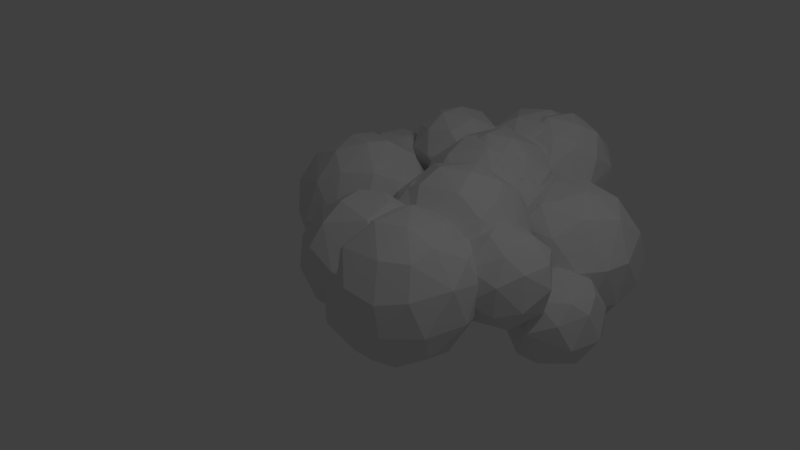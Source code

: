 # Source: cloud.blend  (saved by Blender 2.79.0; exported with 4.5.12 LTS)
import bpy
from mathutils import Matrix  # noqa: F401  (used for matrix-valued properties, if any)

bpy.ops.wm.read_factory_settings(use_empty=True)
scene = bpy.context.scene
scene.name = 'Scene'

# ---- collections
col_collection_1 = bpy.data.collections.new('Collection 1'); scene.collection.children.link(col_collection_1)

# ---- world
world_world = bpy.data.worlds.new('World'); scene.world = world_world
world_world.color = (0.05088, 0.05088, 0.05088)
world_world.use_sun_shadow = False
world_world.sun_shadow_jitter_overblur = 0.0
world_world.cycles.sampling_method = 'MANUAL'

# ---- cameras
cam_camera = bpy.data.cameras.new('Camera')
cam_camera.clip_end = 100.0
cam_camera.lens = 35.0
cam_camera.sensor_width = 32.0
cam_camera.sensor_height = 18.0
cam_camera.ortho_scale = 7.314
cam_camera.dof.focus_distance = 0.0
cam_camera.dof.aperture_fstop = 128.0

# ---- lights
light_lamp = bpy.data.lights.new('Lamp', 'POINT')
light_lamp.transmission_factor = 0.0
light_lamp.cutoff_distance = 30.0
light_lamp.energy = 100.0
light_lamp.shadow_buffer_clip_start = 1.001
light_lamp.shadow_soft_size = 0.1
light_lamp.shadow_maximum_resolution = 0.006
light_lamp.use_absolute_resolution = True

# ---- meshes
me_sphere_006 = bpy.data.meshes.new('Sphere.006')
me_sphere_006.from_pydata([(-0.07125, 0.827, 0.5967), (0.02384, 1.02, 0.02392), (0.09213, 0.6284, -0.7952), (0.28, 0.9062, -0.3973), (0.4533, 0.8927, 0.2151), (0.5028, 0.6049, 0.6478), (0.5623, 0.6481, -0.555), (0.904, 0.5066, 0.1232), (0.4428, 0.3074, -0.8665), (0.8601, 0.08066, -0.5578), (0.3642, 0.1035, 0.95), (1.012, -0.08956, -0.09823), (0.7657, -0.04711, 0.6917), (0.9379, -0.2871, 0.3027), (0.7961, -0.5832, -0.2763), (0.6168, -0.4669, -0.6567), (0.5365, -0.7061, 0.4997), (0.4997, -0.8967, 0.02146), (0.3761, -0.2434, -0.9212), (0.3308, -0.4446, 0.8686), (0.07544, -1.023, 0.2069), (-0.2149, 0.1944, 0.9861), (-0.3271, -0.8726, -0.4173), (0.1143, -0.793, -0.6581), (-0.3242, -0.6274, 0.7446), (-0.4339, -0.8374, 0.4125), (-0.6807, -0.7783, -0.0247), (-0.001052, -0.1211, -1.017), (-0.5627, -0.5416, -0.6789), (-0.9136, -0.3751, 0.2854), (-0.25, -0.2379, 0.9664), (-0.9215, -0.1985, -0.3931), (-0.8155, 0.04064, 0.637), (-0.5412, -0.1222, -0.8538), (-1.006, 0.2399, -0.07414), (-0.845, 0.575, 0.007266), (-0.6538, 0.2975, -0.7211), (-0.6372, 0.5236, 0.6023), (-0.6616, 0.668, -0.3929), (-0.4416, 0.8796, 0.2978), (-0.204, 0.3085, -0.9498), (-0.3372, 0.8385, -0.4942), (0.08751, 0.4512, 0.9126), (-1.145, 2.104, 1.087), (-0.8925, 2.697, -0.5138), (-0.8186, 2.811, 0.09397), (-1.197, 1.807, -1.19), (-0.8578, 2.446, 0.8845), (-0.6195, 2.632, 0.558), (-0.4771, 2.474, -0.7092), (-0.9516, 2.24, -1.043), (-0.1288, 2.527, 0.1094), (0.01988, 2.215, -0.4408), (-0.3179, 2.019, -0.9554), (-0.1981, 1.917, 0.9442), (0.2016, 1.679, 0.4825), (0.2756, 1.814, -0.1388), (0.1638, 1.137, -0.3646), (-0.6024, 1.642, -1.173), (-0.5907, 1.68, 1.177), (-0.1005, 1.474, -0.9041), (-0.09304, 1.132, 0.7747), (0.03721, 0.9364, 0.3684), (0.0006128, 0.821, -0.2299), (-0.4011, 0.9252, 0.9075), (-0.3636, 0.5244, 0.2493), (-0.8202, 0.3485, 0.1215), (-0.4409, 0.5264, -0.3768), (-0.4369, 0.8199, -0.83), (-0.9793, 0.5781, -0.706), (-0.9145, 0.7282, 0.8877), (-0.8054, 1.377, 1.2), (-1.315, 0.622, 0.6825), (-1.459, 0.4509, 0.01857), (-1.233, 1.092, 1.083), (-1.456, 0.6076, -0.5841), (-0.8291, 1.114, -1.144), (-1.959, 1.013, 0.4389), (-2.034, 1.034, -0.2061), (-1.792, 1.178, -0.7867), (-1.396, 1.23, -1.079), (-1.775, 1.301, 0.8733), (-2.032, 1.578, -0.5524), (-2.052, 1.792, 0.4869), (-2.143, 1.86, -0.03254), (-1.613, 1.688, -1.022), (-1.601, 2.005, 0.946), (-1.801, 2.318, 0.469), (-1.878, 2.348, -0.1196), (-1.756, 2.178, -0.7103), (-1.475, 2.636, 0.3631), (-1.462, 2.616, -0.4311), (-1.253, 1.631, 1.187), (-1.32, 3.701, 0.3835), (-1.255, 3.807, 0.007199), (-1.259, 3.34, 0.7489), (-1.063, 3.338, -0.7518), (-0.9074, 3.728, -0.264), (-0.8876, 3.407, 0.6586), (-0.6752, 3.584, 0.2565), (-0.7119, 3.462, -0.4801), (-0.4546, 3.364, -0.1548), (-0.3377, 3.044, -0.08041), (-0.4492, 3.048, 0.4369), (-0.5415, 2.962, -0.5599), (-0.4372, 2.567, 0.06373), (-0.6229, 2.462, -0.4164), (-0.6369, 2.363, 0.2731), (-0.8174, 2.473, 0.5869), (-0.9349, 2.184, -0.1905), (-1.166, 2.442, -0.6597), (-0.9347, 2.822, -0.7913), (-0.9358, 2.921, 0.8064), (-1.291, 2.132, 0.1899), (-1.226, 2.505, 0.7049), (-1.488, 2.329, -0.4526), (-1.676, 2.469, 0.4554), (-1.743, 2.333, -0.06436), (-1.66, 2.792, -0.6701), (-1.957, 2.747, 0.2395), (-1.938, 2.77, -0.3261), (-1.97, 3.119, 0.2424), (-1.413, 2.802, 0.7875), (-1.655, 3.011, 0.6989), (-1.882, 3.365, -0.2579), (-1.724, 3.503, 0.382), (-1.558, 3.343, -0.6396), (-1.374, 2.966, -0.8162), (-1.535, 3.646, -0.3352), (0.02718, 3.748, -0.2051), (0.2405, 4.057, 0.6504), (0.1038, 3.79, 1.166), (0.3078, 3.903, 0.07773), (0.6345, 3.684, 0.4975), (0.5051, 3.53, 1.025), (0.6685, 3.106, 0.4929), (0.5684, 3.407, 0.03552), (-0.1395, 3.327, -0.3346), (0.3131, 3.376, -0.2033), (0.4973, 2.909, 0.8527), (0.4366, 2.864, 0.091), (0.2163, 3.169, 1.252), (0.3036, 2.645, 0.7502), (-0.003209, 2.739, 1.084), (-0.3496, 2.509, 0.6446), (-0.003029, 2.541, 0.2014), (-0.02278, 2.894, -0.2172), (-0.14, 3.44, 1.32), (-0.468, 2.786, 1.038), (-0.7938, 3.094, 0.9656), (-0.7889, 2.819, 0.6425), (-0.8025, 2.87, 0.2615), (-0.6019, 2.837, -0.01299), (-0.3463, 3.074, 1.28), (-0.4608, 3.119, -0.2413), (-0.9536, 3.303, 0.7572), (-0.8684, 3.38, 0.07153), (-0.6017, 3.401, 1.195), (-0.4304, 3.593, -0.2394), (-0.8952, 3.681, 0.7052), (-0.702, 3.881, 0.1737), (-0.5058, 4.064, 0.6375), (-0.384, 3.786, 1.168), (-0.1044, 4.17, 0.362), (-0.2724, 3.964, -0.02205), (-0.1471, 4.043, 0.9368), (1.438, 5.326, -0.1147), (1.23, 4.849, 0.9988), (1.287, 4.5, -1.176), (1.901, 5.004, 0.1222), (1.707, 4.808, -0.7882), (1.764, 4.912, 0.6652), (2.027, 4.812, -0.3593), (1.855, 4.431, 0.9013), (2.226, 4.427, 0.2787), (1.911, 4.295, -0.8892), (2.282, 4.01, -0.177), (1.711, 4.065, 1.051), (1.966, 3.705, 0.7308), (2.095, 3.438, 0.1292), (1.841, 3.442, -0.6927), (1.791, 3.145, 0.1966), (1.618, 3.777, -1.056), (1.492, 3.298, 0.8109), (1.52, 3.12, -0.6179), (1.336, 3.682, 1.133), (1.27, 2.984, 0.4806), (1.136, 2.879, -0.1236), (0.6934, 3.048, -0.593), (0.8851, 3.259, 0.8998), (0.6947, 2.979, 0.3653), (0.9339, 3.49, -1.098), (1.162, 4.3, 1.241), (0.3364, 3.061, -0.03265), (1.094, 3.966, -1.234), (0.2217, 3.315, 0.5287), (0.2909, 3.643, 0.8956), (-0.02491, 3.6, -0.4686), (0.7508, 3.797, 1.185), (-0.2242, 3.887, -0.00807), (-0.08605, 4.092, 0.6067), (-0.007953, 4.225, -0.7043), (0.3874, 3.841, -1.06), (-0.1412, 4.6, 0.1371), (0.248, 4.695, 0.7992), (0.5072, 4.449, 1.114), (0.1041, 4.988, 0.1174), (0.1586, 4.706, -0.7113), (0.5483, 5.266, 0.1222), (0.6038, 5.202, -0.4793), (0.7786, 4.861, -0.9802), (0.6511, 5.083, 0.7187), (0.6603, 4.328, -1.187), (0.9746, 5.376, -0.1634), (1.213, 5.074, -0.7985), (1.127, 5.223, 0.591), (0.9148, 2.202, 0.2913), (0.8284, 1.845, 0.8327), (0.804, 1.819, -0.8371), (1.251, 2.086, -0.1027), (1.377, 1.845, -0.4425), (0.6323, 1.373, -1.001), (1.128, 1.546, 0.8636), (1.495, 1.693, 0.448), (1.14, 1.53, -0.8609), (1.683, 1.448, 0.002373), (1.455, 1.186, -0.6559), (1.633, 1.063, -0.3132), (1.53, 0.9041, 0.4476), (1.518, 0.655, -0.03342), (1.245, 0.692, -0.6506), (1.208, 0.9636, 0.8397), (1.142, 0.3912, 0.3395), (0.9006, 0.3749, -0.5172), (0.9844, 1.081, -0.9578), (0.6487, 0.4519, 0.6678), (0.6473, 0.2218, 0.0909), (0.566, 0.293, -0.3685), (0.7468, 0.7689, -0.89), (0.6755, 1.329, 1.011), (0.03068, 0.445, 0.02137), (0.698, 0.9779, 0.9786), (0.07626, 0.6107, 0.5485), (0.211, 0.6335, -0.6988), (-0.3461, 1.042, -0.09198), (-0.1659, 0.7956, -0.3836), (0.2088, 0.9622, 0.8742), (-0.2191, 1.14, 0.4712), (-0.04471, 1.325, -0.7272), (0.3382, 1.104, -0.955), (-0.2487, 1.665, 0.1364), (0.2361, 1.374, 0.9075), (-0.08249, 1.653, 0.5637), (-0.141, 1.719, -0.3966), (0.3219, 1.633, -0.8699), (0.1198, 2.116, 0.07936), (0.364, 1.912, 0.7123), (0.3525, 2.019, -0.5747), (0.7149, 2.226, -0.3407), (0.8139, 3.659, 0.7472), (0.9507, 3.408, -0.9564), (0.5594, 3.077, -1.144), (1.402, 3.441, 0.7066), (1.359, 3.76, 0.1438), (1.523, 3.449, -0.6076), (1.878, 3.188, -0.1401), (1.348, 3.003, 1.036), (1.231, 2.975, -1.094), (1.827, 3.018, 0.5406), (1.776, 2.774, -0.6881), (1.993, 2.618, 0.0004463), (1.826, 2.33, 0.5054), (1.802, 2.219, -0.4771), (1.687, 1.885, 0.2128), (1.415, 2.189, -0.9486), (1.083, 2.578, -1.179), (1.379, 2.385, 1.034), (1.323, 1.749, 0.635), (1.405, 1.631, -0.2141), (1.039, 1.701, -0.7039), (0.8915, 2.26, 1.155), (0.6498, 1.565, 0.5791), (0.5395, 1.475, -0.2505), (0.7793, 2.995, 1.196), (0.5148, 1.853, -0.8924), (0.1663, 1.762, 0.5875), (-0.1484, 1.818, 0.02941), (0.2584, 2.106, 0.9667), (0.09435, 1.997, -0.806), (0.6968, 2.362, -1.189), (-0.4463, 2.449, 8.316e-08), (-0.2687, 2.349, -0.5784), (-0.2469, 2.444, 0.6801), (0.3561, 2.534, 1.161), (-0.4243, 2.854, 0.2558), (-0.3766, 3.025, -0.3632), (-0.01146, 2.732, -0.957), (-0.184, 3.214, 0.5973), (0.5163, 2.657, -1.201), (-0.1719, 3.442, -0.245), (0.08848, 3.434, -0.698), (0.3384, 3.176, 1.04), (0.2109, 3.68, 0.4454), (0.5218, 3.895, 0.01383), (0.7273, 3.763, -0.606), (1.109, 4.029, -0.7296), (1.62, 3.174, 0.589), (1.124, 3.407, -0.4437), (1.938, 3.574, 0.9196), (0.735, 3.788, -0.4616), (1.049, 3.141, 0.1125), (1.554, 3.464, 1.023), (0.6013, 3.65, 0.7118), (0.499, 3.698, -0.02898), (1.033, 3.411, 0.9309), (0.456, 3.662, 0.3346), (0.561, 4.224, -0.3511), (1.279, 3.87, 1.251), (0.4029, 4.358, 0.2309), (0.8118, 4.173, 1.095), (0.4965, 4.472, 0.6117), (1.566, 4.371, 1.227), (0.9259, 4.679, 0.9804), (0.8553, 4.998, 0.265), (0.643, 4.698, -0.1312), (1.358, 5.144, 0.4788), (1.737, 5.035, 0.5452), (1.801, 3.977, 1.166), (1.676, 4.807, 0.9606), (0.9796, 4.599, -0.5594), (2.178, 4.638, 0.6269), (1.389, 5.024, -0.2341), (2.005, 4.915, 0.08291), (1.39, 4.713, -0.5861), (2.172, 4.615, -0.2084), (2.403, 4.291, 0.3778), (1.861, 4.407, -0.6096), (2.322, 4.058, -0.1906), (1.714, 4.143, -0.7372), (2.097, 4.208, 0.9996), (2.251, 3.795, 0.6938), (2.078, 3.615, -0.3234), (2.261, 3.548, 0.2242), (1.458, 3.826, -0.7228), (1.815, 3.181, 0.1289), (1.641, 3.42, -0.458), (2.162, 1.55, -0.9872), (2.046, 1.539, -0.3877), (1.72, 1.953, -1.378), (2.285, 1.717, 0.0956), (1.651, 2.51, -1.636), (2.638, 2.055, 0.3785), (1.509, 1.754, -0.6389), (1.211, 2.275, -1.049), (1.561, 1.96, 0.07124), (1.878, 2.154, 0.4244), (1.147, 2.295, -0.286), (1.355, 2.723, 0.2422), (1.038, 2.822, -0.7005), (1.129, 3.044, -0.2608), (1.812, 2.926, 0.5469), (2.466, 2.569, 0.6156), (2.005, 3.484, 0.3431), (1.448, 3.401, 0.04498), (1.388, 3.6, -0.4745), (1.304, 2.996, -1.322), (2.336, 3.104, 0.5841), (1.418, 3.569, -0.9447), (2.877, 3.05, 0.4211), (2.069, 3.95, -0.6524), (2.195, 3.884, -0.1284), (3.1, 2.535, 0.2951), (2.056, 3.799, -1.163), (2.735, 3.605, 0.1723), (2.758, 3.865, -0.753), (1.843, 3.485, -1.476), (3.181, 3.488, -0.2912), (3.074, 3.618, -0.8551), (1.778, 3.084, -1.653), (2.54, 3.507, -1.528), (3.434, 3.11, -0.6213), (3.355, 2.93, -0.05033), (3.077, 3.238, -1.39), (3.468, 2.711, -0.8943), (2.649, 2.727, -1.756), (3.376, 2.294, -0.3057), (3.276, 2.217, -1.056), (3.022, 2.435, -1.522), (2.197, 2.839, -1.81), (3.163, 1.911, -0.326), (2.906, 1.812, -1.087), (2.494, 1.857, -1.422), (2.248, 2.27, -1.728), (2.775, 1.633, -0.3562), (2.83, 0.7138, -0.7666), (2.55, 0.7599, -1.577), (2.924, 0.9811, -0.4744), (2.178, 1.357, -1.804), (2.336, 0.5934, -1.002), (2.128, 0.9181, -1.613), (1.769, 1.083, -1.171), (2.415, 0.8147, -0.4755), (1.898, 0.9326, -0.7397), (1.799, 1.313, -0.642), (1.71, 1.614, -0.8821), (2.165, 1.422, -0.2714), (1.781, 1.456, -1.473), (2.025, 1.796, -0.482), (1.883, 1.926, -1.263), (2.562, 1.86, -0.3243), (2.16, 1.939, -1.604), (2.982, 1.727, -0.4175), (2.169, 2.161, -0.758), (2.28, 2.234, -1.213), (2.697, 1.293, -0.2343), (2.682, 2.264, -1.057), (2.812, 2.075, -0.583), (3.12, 2.017, -1.098), (2.586, 1.991, -1.669), (3.148, 1.434, -0.4945), (3.268, 1.707, -0.8012), (2.917, 1.967, -1.565), (3.281, 1.697, -1.326), (2.17, 1.647, -1.782), (3.185, 1.098, -0.6556), (3.353, 1.245, -1.159), (3.02, 1.264, -1.728), (2.587, 1.443, -1.896), (3.067, 0.79, -1.19), (2.116, 0.04155, 0.009605), (1.696, 0.00446, -0.3139), (1.616, 0.2721, -0.822), (1.501, 0.85, -0.9726), (2.109, 0.318, 0.3952), (1.6, 0.1157, 0.1647), (1.31, 0.2323, -0.4067), (1.171, 0.4155, -0.02114), (1.173, 0.6075, -0.6399), (1.744, 0.5533, 0.5541), (1.371, 0.5618, 0.4014), (1.057, 0.8679, -0.02766), (1.101, 1.017, -0.4515), (1.298, 1.199, -0.7146), (1.685, 1.006, 0.5727), (1.415, 1.344, 0.2591), (1.238, 1.369, -0.2046), (1.968, 1.372, 0.3897), (1.928, 1.646, -0.01533), (2.199, 0.5889, 0.5121), (2.02, 1.531, -0.671), (1.609, 1.519, -0.6352), (2.491, 1.209, 0.2196), (2.454, 1.411, -0.09721), (2.465, 1.332, -0.5823), (2.303, 0.9473, 0.4922), (1.815, 1.101, -1.01), (2.614, 0.8038, 0.1709), (2.229, 0.9641, -0.9794), (2.615, 0.7587, -0.6406), (2.73, 0.7121, -0.1709), (2.435, 0.3323, 0.1749), (2.475, 0.2529, -0.4245), (2.196, 0.4176, -0.8983), (1.814, 0.6555, -1.051), (2.084, 0.05295, -0.5107), (1.22, -0.7708, 0.547), (0.3643, -1.181, 0.1408), (0.2099, -1.215, -0.4545), (0.7774, -0.9289, 0.5654), (-0.1371, -0.9144, -0.7444), (0.1002, -0.7806, 0.5378), (-0.2331, -0.8667, 0.03237), (-0.1241, -0.138, -1.284), (0.4383, -0.4415, 0.8737), (-0.3898, -0.4764, -0.8743), (-0.3858, -0.2387, 0.4096), (-0.5952, -0.2687, -0.1572), (-0.4023, 0.18, -0.9462), (0.04695, -0.2199, 0.7982), (-0.5826, 0.1109, -0.4934), (0.9263, -0.3539, 0.8745), (-0.1442, 0.4028, 0.572), (-0.4977, 0.4448, -0.08886), (-0.1829, 0.7331, -0.8782), (-0.01675, 0.8851, 0.2635), (0.6605, 0.2466, 0.9275), (0.4174, 0.7545, 0.6749), (-0.02473, 1.041, -0.3956), (0.5914, 1.229, -0.1239), (0.9849, 0.8336, 0.5562), (0.05592, 0.2638, -1.364), (1.187, 1.116, -0.1983), (1.375, -0.3624, 0.6597), (0.6333, 1.089, -0.874), (1.218, 0.1818, 0.8072), (1.517, 0.6242, 0.3229), (0.4523, 0.6395, -1.342), (1.526, 0.8773, -0.4543), (1.86, 0.1314, -0.01693), (1.806, 0.3496, -0.5858), (1.491, 0.5291, -1.032), (1.009, 0.679, -1.291), (1.704, 0.03419, 0.3802), (1.864, -0.2271, -0.5245), (1.465, -0.003686, -1.279), (1.753, -0.4771, 0.1425), (1.527, -0.9053, -0.4958), (1.492, -0.6904, -0.9752), (0.6134, -0.07282, -1.564), (0.8813, -0.6269, -1.387), (0.9765, -1.235, -0.486), (1.326, -1.02, 0.08787), (0.7351, -1.034, -1.056), (0.8805, -1.217, 0.02394), (0.2031, -0.694, -1.269), (1.135, 2.191, 1.009), (0.4298, 1.883, 0.4231), (0.8057, 2.01, 0.8936), (-0.006754, 2.281, 0.4005), (-0.02239, 2.358, -0.02318), (0.2138, 2.593, -0.5196), (0.2652, 2.328, 0.954), (-0.1478, 2.722, 0.4804), (0.2481, 2.797, 1.076), (0.7307, 2.603, 1.257), (0.09646, 3.233, 0.8148), (-0.06246, 3.022, -0.1688), (0.3553, 3.536, -0.2811), (-0.02588, 3.333, 0.4032), (1.157, 2.673, 1.224), (0.8159, 3.535, 0.9865), (0.7857, 3.217, 1.214), (0.4384, 3.73, 0.1071), (0.6394, 3.806, 0.462), (1.172, 3.661, 0.7384), (0.2814, 3.173, -0.497), (1.456, 2.571, 1.033), (1.257, 3.742, 0.2042), (0.9072, 3.718, -0.2025), (1.487, 3.15, 0.9898), (1.456, 3.592, -0.04179), (0.9833, 3.407, -0.5583), (1.697, 3.375, 0.3845), (1.218, 3.07, -0.6782), (1.779, 2.891, 0.7015), (1.762, 2.98, -0.2036), (1.867, 2.694, 0.1992), (1.643, 2.515, -0.3107), (1.755, 2.446, 0.5653), (1.323, 2.498, -0.6051), (1.569, 2.093, 0.0544), (1.534, 2.229, 0.7507), (0.8142, 2.491, -0.7144), (1.04, 1.96, -0.2783), (0.576, 2.118, -0.4443), (0.5862, 3.01, -0.709), (1.153, 1.832, 0.3972), (0.5087, 1.92, -0.1431), (1.538, 0.7167, 0.6744), (0.6848, 0.1926, 0.01583), (0.2848, 0.6642, -0.8638), (0.4127, 1.237, -1.215), (0.5941, 0.3588, 0.573), (1.125, 0.8067, 0.9673), (0.04348, 0.4578, 0.02659), (-0.1121, 0.8073, -0.6015), (0.5655, 1.228, 1.134), (0.4299, 0.8421, 0.9471), (-0.02483, 0.9334, 0.7031), (-0.3803, 1.14, -0.06568), (-0.3027, 1.496, -0.546), (-0.2958, 1.478, 0.4681), (-0.3237, 1.849, -0.08573), (-0.06528, 1.506, -0.8912), (0.1681, 1.807, 0.9254), (1.078, 1.298, 1.129), (0.04953, 2.248, 0.4475), (0.9562, 1.842, 1.088), (0.2831, 2.519, -0.01111), (0.7472, 2.432, 0.6693), (0.1108, 2.348, -0.4457), (0.04208, 2.054, -0.7459), (1.256, 2.36, 0.6093), (1.052, 2.615, 0.0718), (0.834, 2.604, -0.3824), (1.624, 1.133, 0.8287), (1.672, 1.871, 0.7271), (0.5271, 2.25, -0.9012), (1.5, 1.532, 0.9573), (1.193, 2.398, -0.7215), (1.808, 2.095, 0.2111), (1.664, 2.318, -0.1488), (0.2329, 1.811, -1.05), (2.03, 1.599, 0.1104), (1.903, 1.602, -0.6567), (1.53, 1.926, -0.9469), (2.004, 1.064, -0.2215), (1.947, 1.16, 0.3602), (0.8989, 1.806, -1.236), (1.734, 0.9032, -0.7035), (1.282, 0.6585, -0.9242), (1.263, 1.158, -1.19), (1.398, 0.343, -0.3606), (1.67, 0.5588, 0.1899), (0.7733, 0.6899, -1.048), (1.162, 0.2987, 0.3223), (0.5057, 0.3499, -0.604)], [], [(42, 5, 0), (2, 8, 40), (1, 4, 3), (6, 8, 2), (5, 7, 4), (4, 7, 3), (10, 12, 5), (7, 9, 6), (8, 9, 18), (12, 13, 7), (11, 14, 9), (9, 14, 15), (13, 14, 11), (13, 16, 17), (13, 17, 14), (15, 14, 23), (10, 21, 30), (17, 23, 14), (19, 20, 16), (23, 27, 18), (30, 24, 19), (20, 22, 23), (25, 26, 20), (22, 28, 23), (26, 28, 22), (25, 24, 29), (26, 31, 28), (24, 30, 32), (29, 32, 34), (31, 34, 36), (31, 36, 33), (32, 21, 37), (34, 37, 35), (35, 38, 34), (38, 41, 36), (37, 42, 0), (39, 41, 38), (41, 2, 40), (39, 0, 1), (44, 49, 50), (92, 71, 59), (45, 51, 44), (48, 51, 45), (50, 58, 46), (59, 54, 47), (50, 49, 53), (47, 54, 48), (50, 53, 58), (51, 52, 49), (54, 55, 51), (51, 55, 56), (52, 56, 60), (56, 55, 57), (54, 61, 55), (61, 62, 55), (58, 60, 76), (59, 64, 54), (57, 68, 60), (62, 63, 57), (60, 68, 76), (57, 63, 68), (61, 65, 62), (46, 58, 76), (71, 70, 64), (68, 67, 69), (64, 66, 65), (66, 69, 67), (70, 72, 66), (66, 72, 73), (66, 75, 69), (75, 80, 76), (73, 78, 75), (74, 81, 72), (72, 81, 77), (76, 80, 46), (77, 78, 73), (92, 81, 74), (80, 79, 85), (81, 83, 77), (77, 84, 78), (92, 86, 81), (84, 89, 82), (83, 86, 87), (88, 91, 89), (92, 43, 86), (87, 90, 88), (87, 86, 90), (86, 43, 47), (89, 91, 50), (89, 50, 46), (47, 48, 90), (91, 45, 44), (97, 100, 96), (97, 99, 101), (127, 96, 111), (100, 101, 104), (101, 103, 102), (96, 104, 111), (102, 103, 105), (105, 106, 102), (112, 108, 103), (108, 107, 103), (105, 109, 106), (106, 110, 111), (106, 109, 110), (108, 113, 107), (114, 113, 108), (114, 112, 122), (113, 115, 109), (110, 127, 111), (114, 116, 113), (110, 115, 118), (113, 116, 117), (122, 116, 114), (116, 123, 119), (123, 121, 119), (120, 121, 124), (124, 126, 118), (122, 112, 95), (125, 95, 93), (125, 93, 94), (126, 128, 96), (94, 97, 128), (165, 131, 130), (130, 132, 163), (131, 134, 130), (132, 136, 138), (132, 138, 129), (147, 141, 131), (133, 136, 132), (134, 135, 133), (134, 141, 139), (135, 140, 136), (140, 146, 138), (135, 139, 142), (141, 147, 153), (142, 145, 140), (143, 142, 139), (141, 153, 143), (143, 153, 148), (144, 152, 145), (148, 150, 144), (153, 149, 148), (150, 149, 155), (152, 151, 156), (155, 156, 151), (149, 153, 157), (157, 155, 149), (156, 158, 154), (159, 160, 156), (157, 159, 155), (147, 162, 157), (162, 161, 159), (160, 161, 163), (162, 165, 161), (158, 164, 129), (161, 165, 163), (162, 147, 131), (163, 165, 130), (164, 163, 132), (166, 170, 214), (171, 169, 166), (192, 173, 167), (167, 173, 171), (170, 172, 175), (170, 175, 168), (171, 174, 169), (174, 176, 172), (173, 177, 178), (168, 175, 182), (176, 178, 179), (192, 185, 177), (175, 176, 180), (179, 181, 184), (178, 185, 183), (178, 181, 179), (183, 186, 181), (184, 191, 182), (181, 186, 187), (181, 187, 184), (187, 188, 184), (187, 190, 193), (189, 190, 186), (198, 196, 189), (188, 202, 191), (194, 202, 212), (193, 197, 188), (196, 200, 195), (196, 205, 200), (199, 201, 197), (200, 205, 204), (207, 212, 202), (203, 207, 201), (204, 206, 203), (206, 209, 207), (204, 211, 206), (206, 211, 208), (206, 208, 209), (210, 168, 212), (209, 213, 214), (209, 214, 210), (208, 215, 213), (205, 192, 167), (194, 212, 168), (213, 215, 166), (210, 214, 168), (217, 239, 222), (219, 220, 258), (217, 223, 216), (220, 224, 218), (221, 224, 234), (219, 223, 225), (225, 227, 220), (239, 231, 222), (223, 231, 228), (224, 226, 234), (226, 227, 230), (226, 230, 234), (231, 232, 228), (229, 232, 233), (229, 233, 230), (241, 235, 231), (232, 235, 236), (236, 237, 233), (238, 249, 234), (221, 234, 249), (237, 243, 233), (233, 243, 238), (235, 246, 242), (243, 249, 238), (236, 242, 240), (240, 245, 243), (240, 242, 244), (245, 248, 243), (242, 246, 247), (243, 248, 249), (241, 251, 246), (245, 244, 248), (244, 247, 250), (246, 251, 252), (244, 250, 253), (248, 254, 249), (252, 251, 256), (248, 253, 254), (250, 255, 253), (250, 252, 255), (255, 257, 253), (256, 255, 252), (239, 217, 251), (255, 258, 257), (257, 218, 254), (256, 216, 255), (258, 216, 219), (263, 264, 304), (266, 262, 259), (261, 267, 275), (298, 261, 275), (262, 266, 268), (265, 269, 264), (268, 270, 265), (283, 276, 266), (276, 271, 268), (298, 275, 289), (270, 272, 269), (271, 273, 270), (276, 277, 271), (271, 277, 273), (273, 278, 272), (275, 274, 289), (274, 278, 279), (278, 281, 282), (280, 283, 293), (280, 281, 277), (274, 279, 284), (279, 282, 284), (281, 285, 286), (281, 286, 282), (286, 291, 288), (285, 287, 292), (291, 296, 288), (289, 296, 298), (286, 292, 290), (287, 293, 292), (290, 294, 295), (290, 295, 291), (293, 297, 292), (298, 296, 261), (283, 301, 293), (295, 299, 300), (296, 300, 261), (297, 299, 295), (297, 301, 302), (299, 302, 303), (303, 304, 300), (304, 260, 261), (302, 259, 303), (261, 260, 267), (307, 309, 305), (344, 306, 310), (329, 305, 316), (307, 310, 313), (314, 312, 310), (327, 317, 311), (317, 314, 311), (309, 313, 316), (313, 315, 318), (312, 319, 320), (318, 324, 316), (327, 321, 317), (319, 322, 320), (318, 320, 323), (319, 321, 322), (322, 323, 320), (324, 329, 316), (321, 328, 322), (328, 326, 325), (323, 331, 324), (323, 325, 331), (327, 339, 321), (328, 339, 330), (325, 326, 332), (326, 330, 332), (332, 334, 331), (333, 334, 336), (330, 339, 335), (332, 335, 334), (333, 336, 338), (333, 338, 305), (334, 335, 337), (337, 338, 336), (342, 341, 337), (341, 345, 338), (338, 345, 343), (341, 342, 344), (339, 327, 308), (345, 307, 343), (308, 306, 342), (344, 310, 345), (393, 351, 349), (346, 347, 352), (352, 353, 348), (348, 353, 350), (347, 349, 354), (351, 355, 349), (353, 365, 350), (354, 356, 352), (351, 371, 361), (378, 350, 365), (353, 356, 358), (355, 357, 354), (361, 360, 355), (358, 359, 364), (358, 364, 367), (357, 360, 363), (363, 364, 359), (366, 362, 360), (362, 370, 363), (362, 366, 373), (370, 369, 364), (367, 369, 372), (370, 373, 374), (370, 374, 369), (372, 374, 379), (374, 376, 377), (377, 379, 374), (381, 380, 376), (375, 379, 388), (382, 384, 379), (380, 381, 383), (380, 383, 382), (383, 387, 382), (381, 371, 385), (385, 386, 383), (371, 389, 385), (384, 387, 392), (385, 389, 386), (388, 392, 350), (386, 389, 390), (388, 350, 378), (390, 391, 387), (390, 393, 346), (396, 401, 394), (399, 402, 400), (401, 402, 398), (406, 423, 397), (400, 406, 399), (401, 414, 405), (402, 404, 400), (403, 407, 404), (406, 404, 408), (407, 412, 404), (414, 409, 405), (405, 409, 407), (406, 408, 410), (409, 412, 407), (412, 416, 415), (413, 415, 418), (415, 416, 417), (415, 417, 421), (411, 420, 416), (416, 420, 417), (418, 423, 410), (417, 422, 421), (420, 422, 417), (421, 427, 418), (422, 426, 421), (420, 419, 425), (427, 397, 423), (419, 414, 396), (426, 428, 395), (395, 399, 427), (394, 398, 428), (428, 398, 395), (430, 435, 431), (433, 434, 429), (431, 435, 437), (433, 438, 434), (434, 438, 439), (436, 440, 437), (437, 440, 441), (437, 442, 432), (439, 440, 436), (438, 443, 439), (438, 448, 443), (439, 443, 444), (441, 445, 442), (443, 454, 446), (442, 445, 450), (444, 446, 447), (447, 450, 445), (454, 451, 446), (447, 449, 450), (451, 452, 447), (447, 452, 453), (447, 453, 449), (450, 449, 455), (442, 455, 432), (451, 459, 452), (449, 453, 457), (453, 459, 458), (455, 457, 463), (448, 460, 456), (458, 462, 457), (459, 460, 461), (462, 464, 431), (460, 429, 461), (448, 433, 460), (464, 429, 430), (469, 474, 514), (513, 468, 466), (466, 468, 470), (468, 480, 473), (469, 476, 474), (471, 476, 469), (471, 470, 475), (470, 473, 478), (476, 479, 474), (476, 475, 482), (480, 485, 473), (477, 479, 483), (482, 483, 479), (485, 486, 478), (482, 481, 484), (484, 487, 482), (481, 486, 484), (480, 492, 494), (485, 489, 486), (486, 488, 484), (487, 493, 483), (488, 489, 491), (487, 488, 493), (494, 495, 489), (483, 493, 496), (491, 493, 488), (495, 497, 491), (497, 501, 493), (492, 502, 494), (495, 502, 498), (498, 499, 497), (501, 500, 504), (496, 501, 508), (498, 503, 499), (492, 505, 502), (498, 502, 505), (504, 508, 501), (503, 507, 504), (507, 509, 504), (505, 506, 503), (505, 492, 465), (507, 512, 509), (506, 510, 507), (511, 510, 506), (509, 512, 514), (510, 513, 466), (467, 469, 512), (557, 520, 554), (517, 516, 556), (557, 516, 519), (516, 517, 521), (519, 526, 520), (516, 521, 518), (521, 522, 518), (520, 526, 535), (521, 524, 523), (522, 523, 525), (523, 524, 531), (529, 531, 524), (526, 528, 527), (533, 532, 528), (533, 534, 537), (533, 538, 532), (530, 539, 534), (537, 542, 540), (534, 539, 542), (527, 538, 541), (538, 540, 541), (537, 540, 538), (542, 545, 540), (536, 544, 539), (544, 546, 542), (545, 549, 543), (545, 546, 547), (536, 551, 544), (549, 552, 543), (548, 550, 546), (550, 553, 549), (552, 520, 555), (552, 553, 554), (550, 551, 556), (551, 536, 515), (553, 556, 557), (554, 520, 552), (556, 515, 517), (535, 555, 520), (560, 565, 561), (592, 561, 573), (559, 564, 606), (606, 564, 565), (606, 565, 560), (561, 565, 573), (563, 567, 562), (562, 567, 568), (565, 564, 569), (569, 570, 565), (568, 571, 569), (563, 585, 575), (566, 574, 568), (571, 572, 569), (570, 572, 581), (570, 581, 573), (571, 574, 576), (571, 576, 572), (566, 575, 577), (572, 576, 580), (575, 585, 588), (574, 577, 579), (579, 577, 582), (588, 586, 577), (579, 583, 578), (579, 582, 583), (580, 584, 587), (583, 582, 591), (583, 589, 584), (584, 589, 587), (582, 586, 590), (587, 589, 598), (589, 591, 595), (591, 593, 594), (585, 597, 586), (592, 598, 561), (594, 601, 595), (596, 599, 594), (599, 600, 601), (601, 561, 598), (601, 600, 604), (558, 605, 603), (602, 606, 600), (600, 606, 604), (604, 606, 560), (602, 605, 559), (558, 562, 605), (1, 0, 4), (2, 3, 6), (0, 5, 4), (40, 8, 27), (42, 10, 5), (21, 10, 42), (3, 7, 6), (8, 6, 9), (5, 12, 7), (27, 8, 18), (7, 11, 9), (7, 13, 11), (10, 19, 12), (9, 15, 18), (12, 16, 13), (12, 19, 16), (10, 30, 19), (18, 15, 23), (17, 20, 23), (17, 16, 20), (19, 24, 20), (20, 24, 25), (22, 20, 26), (27, 23, 28), (27, 28, 33), (26, 25, 29), (26, 29, 31), (29, 24, 32), (28, 31, 33), (31, 29, 34), (33, 40, 27), (30, 21, 32), (40, 33, 36), (34, 32, 37), (36, 34, 38), (35, 37, 39), (35, 39, 38), (40, 36, 41), (37, 21, 42), (39, 37, 0), (39, 1, 41), (41, 3, 2), (41, 1, 3), (43, 92, 59), (44, 51, 49), (43, 59, 47), (48, 54, 51), (49, 52, 53), (52, 51, 56), (53, 52, 60), (53, 60, 58), (56, 57, 60), (55, 62, 57), (54, 64, 61), (59, 71, 64), (68, 63, 67), (61, 64, 65), (63, 62, 65), (63, 65, 67), (64, 70, 66), (67, 65, 66), (70, 71, 74), (68, 69, 76), (66, 73, 75), (72, 70, 74), (69, 75, 76), (71, 92, 74), (75, 79, 80), (73, 72, 77), (75, 78, 79), (79, 78, 82), (78, 84, 82), (79, 82, 85), (46, 80, 85), (77, 83, 84), (81, 86, 83), (85, 82, 89), (84, 83, 87), (84, 87, 88), (84, 88, 89), (85, 89, 46), (88, 90, 91), (90, 86, 47), (91, 90, 45), (50, 91, 44), (45, 90, 48), (93, 95, 98), (93, 98, 99), (94, 93, 99), (94, 99, 97), (95, 112, 98), (97, 101, 100), (98, 103, 99), (98, 112, 103), (96, 100, 104), (101, 99, 103), (101, 102, 104), (103, 107, 105), (104, 102, 106), (111, 104, 106), (112, 114, 108), (105, 107, 109), (107, 113, 109), (110, 109, 115), (113, 117, 115), (110, 118, 127), (115, 120, 118), (115, 117, 120), (120, 117, 119), (116, 122, 123), (117, 116, 119), (119, 121, 120), (120, 124, 118), (121, 123, 125), (118, 126, 127), (121, 125, 124), (122, 95, 123), (128, 124, 125), (125, 123, 95), (126, 124, 128), (128, 125, 94), (127, 126, 96), (128, 97, 96), (130, 133, 132), (130, 134, 133), (131, 141, 134), (129, 138, 137), (133, 135, 136), (134, 139, 135), (136, 140, 138), (138, 146, 137), (135, 142, 140), (141, 143, 139), (140, 145, 146), (142, 143, 144), (145, 142, 144), (145, 152, 146), (143, 148, 144), (146, 152, 154), (137, 146, 154), (144, 150, 151), (152, 144, 151), (148, 149, 150), (150, 155, 151), (152, 156, 154), (155, 159, 156), (153, 147, 157), (154, 158, 137), (157, 162, 159), (158, 156, 160), (159, 161, 160), (158, 160, 164), (164, 160, 163), (162, 131, 165), (137, 158, 129), (164, 132, 129), (215, 167, 171), (166, 215, 171), (166, 172, 170), (168, 214, 170), (166, 169, 172), (169, 174, 172), (173, 192, 177), (171, 173, 174), (175, 172, 176), (168, 182, 194), (173, 178, 174), (175, 180, 182), (176, 174, 178), (176, 179, 180), (178, 177, 185), (179, 184, 180), (178, 183, 181), (194, 182, 191), (180, 184, 182), (192, 198, 185), (183, 185, 189), (183, 189, 186), (184, 188, 191), (186, 190, 187), (187, 193, 188), (189, 185, 198), (189, 195, 190), (193, 190, 195), (195, 189, 196), (188, 197, 202), (194, 191, 202), (193, 195, 199), (193, 199, 197), (199, 195, 200), (198, 205, 196), (202, 197, 201), (199, 203, 201), (202, 201, 207), (199, 200, 203), (203, 200, 204), (198, 192, 205), (207, 203, 206), (207, 210, 212), (207, 209, 210), (204, 205, 211), (211, 205, 167), (208, 211, 215), (209, 208, 213), (215, 211, 167), (214, 213, 166), (218, 224, 221), (218, 258, 220), (219, 216, 223), (217, 222, 223), (219, 225, 220), (220, 226, 224), (226, 220, 227), (222, 231, 223), (225, 223, 228), (225, 228, 229), (227, 225, 229), (239, 241, 231), (227, 229, 230), (229, 228, 232), (230, 238, 234), (232, 231, 235), (238, 230, 233), (232, 236, 233), (241, 246, 235), (236, 235, 242), (237, 236, 240), (237, 240, 243), (240, 244, 245), (244, 242, 247), (241, 239, 251), (246, 252, 247), (248, 244, 253), (250, 247, 252), (249, 254, 221), (253, 257, 254), (251, 217, 256), (254, 218, 221), (255, 216, 258), (218, 257, 258), (256, 217, 216), (259, 283, 266), (304, 264, 260), (263, 259, 262), (260, 264, 267), (263, 262, 268), (263, 265, 264), (263, 268, 265), (267, 264, 269), (265, 270, 269), (283, 280, 276), (268, 266, 276), (267, 269, 274), (267, 274, 275), (268, 271, 270), (274, 269, 272), (270, 273, 272), (274, 272, 278), (273, 277, 278), (277, 276, 280), (289, 274, 284), (278, 277, 281), (278, 282, 279), (281, 280, 287), (280, 293, 287), (281, 287, 285), (282, 286, 288), (284, 282, 288), (284, 288, 289), (286, 285, 292), (289, 288, 296), (286, 290, 291), (290, 292, 294), (291, 295, 296), (292, 297, 294), (294, 297, 295), (297, 293, 301), (295, 300, 296), (297, 302, 299), (299, 303, 300), (302, 301, 259), (261, 300, 304), (301, 283, 259), (303, 259, 263), (304, 303, 263), (306, 308, 311), (305, 309, 316), (310, 306, 314), (307, 313, 309), (306, 311, 314), (310, 315, 313), (308, 327, 311), (315, 310, 312), (313, 318, 316), (314, 317, 319), (312, 314, 319), (315, 312, 320), (315, 320, 318), (318, 323, 324), (319, 317, 321), (322, 325, 323), (325, 322, 328), (321, 339, 328), (324, 331, 329), (331, 333, 329), (328, 330, 326), (325, 332, 331), (332, 330, 335), (331, 334, 333), (334, 337, 336), (339, 340, 335), (329, 333, 305), (337, 341, 338), (335, 340, 342), (335, 342, 337), (305, 338, 343), (340, 339, 308), (340, 308, 342), (345, 341, 344), (344, 342, 306), (305, 343, 307), (345, 310, 307), (346, 393, 347), (347, 393, 349), (348, 346, 352), (347, 354, 352), (352, 356, 353), (354, 349, 355), (351, 361, 355), (353, 358, 365), (356, 354, 357), (356, 357, 359), (356, 359, 358), (357, 355, 360), (359, 357, 363), (360, 361, 366), (365, 358, 367), (363, 360, 362), (367, 375, 365), (363, 370, 364), (361, 368, 366), (367, 364, 369), (370, 362, 373), (365, 375, 378), (361, 371, 368), (366, 368, 373), (367, 372, 375), (372, 369, 374), (374, 373, 376), (368, 371, 381), (373, 368, 381), (373, 381, 376), (372, 379, 375), (377, 382, 379), (377, 376, 380), (377, 380, 382), (378, 375, 388), (379, 384, 388), (382, 387, 384), (381, 385, 383), (383, 386, 387), (384, 392, 388), (387, 386, 390), (392, 387, 391), (390, 389, 393), (389, 371, 351), (390, 346, 391), (391, 348, 392), (389, 351, 393), (392, 348, 350), (348, 391, 346), (395, 398, 399), (394, 401, 398), (399, 406, 397), (401, 396, 414), (399, 398, 402), (401, 405, 402), (400, 404, 406), (403, 402, 405), (402, 403, 404), (403, 405, 407), (404, 412, 408), (406, 410, 423), (408, 412, 413), (409, 414, 411), (410, 408, 413), (412, 409, 416), (413, 412, 415), (409, 411, 416), (414, 419, 411), (410, 413, 418), (418, 415, 421), (420, 411, 419), (418, 427, 423), (421, 426, 427), (420, 425, 422), (422, 425, 426), (419, 424, 425), (424, 419, 396), (425, 424, 428), (425, 428, 426), (426, 395, 427), (424, 394, 428), (424, 396, 394), (397, 427, 399), (431, 437, 432), (430, 429, 434), (430, 434, 435), (433, 448, 438), (435, 436, 437), (434, 439, 436), (435, 434, 436), (437, 441, 442), (440, 439, 444), (441, 440, 445), (440, 444, 445), (443, 448, 454), (443, 446, 444), (444, 447, 445), (446, 451, 447), (442, 450, 455), (454, 456, 451), (449, 457, 455), (453, 452, 459), (459, 451, 456), (453, 458, 457), (456, 454, 448), (456, 460, 459), (463, 457, 462), (458, 459, 461), (432, 455, 463), (458, 461, 462), (461, 464, 462), (464, 461, 429), (462, 431, 463), (464, 430, 431), (432, 463, 431), (460, 433, 429), (514, 474, 472), (465, 492, 480), (467, 466, 471), (467, 471, 469), (468, 465, 480), (470, 468, 473), (471, 466, 470), (471, 475, 476), (474, 477, 472), (474, 479, 477), (470, 478, 475), (472, 477, 490), (475, 481, 482), (479, 476, 482), (478, 473, 485), (475, 478, 481), (478, 486, 481), (485, 480, 494), (482, 487, 483), (477, 483, 490), (484, 488, 487), (485, 494, 489), (488, 486, 489), (490, 483, 496), (489, 495, 491), (491, 497, 493), (495, 494, 502), (496, 493, 501), (497, 500, 501), (495, 498, 497), (497, 499, 500), (490, 496, 508), (499, 503, 504), (500, 499, 504), (498, 505, 503), (504, 509, 508), (507, 503, 506), (505, 511, 506), (505, 465, 511), (508, 472, 490), (512, 507, 510), (509, 514, 508), (511, 513, 510), (472, 508, 514), (512, 510, 467), (511, 465, 468), (511, 468, 513), (510, 466, 467), (514, 512, 469), (515, 536, 529), (557, 519, 520), (519, 516, 518), (515, 529, 524), (517, 515, 524), (521, 517, 524), (519, 518, 522), (519, 522, 526), (521, 523, 522), (522, 528, 526), (522, 525, 528), (525, 523, 531), (531, 530, 525), (535, 526, 527), (525, 530, 533), (528, 525, 533), (527, 528, 532), (533, 530, 534), (529, 539, 531), (531, 539, 530), (532, 538, 527), (533, 537, 538), (537, 534, 542), (535, 527, 555), (539, 529, 536), (527, 541, 555), (542, 539, 544), (540, 545, 543), (541, 540, 543), (541, 543, 555), (545, 542, 546), (546, 544, 548), (545, 547, 549), (543, 552, 555), (548, 544, 551), (547, 546, 550), (549, 547, 550), (549, 553, 552), (548, 551, 550), (550, 556, 553), (553, 557, 554), (551, 515, 556), (556, 516, 557), (562, 558, 563), (559, 605, 562), (559, 562, 564), (573, 565, 570), (562, 568, 564), (564, 568, 569), (567, 563, 566), (566, 563, 575), (567, 566, 568), (569, 572, 570), (571, 568, 574), (566, 577, 574), (592, 573, 581), (581, 572, 580), (576, 574, 579), (580, 576, 578), (577, 575, 588), (578, 576, 579), (578, 583, 584), (580, 578, 584), (577, 586, 582), (580, 587, 581), (581, 587, 592), (591, 582, 590), (583, 591, 589), (592, 587, 598), (589, 595, 598), (590, 586, 593), (591, 590, 593), (591, 594, 595), (588, 585, 586), (593, 586, 597), (594, 593, 596), (595, 601, 598), (596, 593, 597), (594, 599, 601), (597, 585, 558), (597, 558, 603), (597, 603, 596), (596, 603, 602), (599, 596, 602), (599, 602, 600), (561, 601, 604), (604, 560, 561), (603, 605, 602), (602, 559, 606), (585, 563, 558)])
me_sphere_006.use_remesh_preserve_volume = False
me_sphere_006.use_remesh_preserve_attributes = False
me_sphere_006.use_mirror_vertex_groups = False
me_sphere_006.update()

# ---- objects
ob_sphere_006 = bpy.data.objects.new('Sphere.006', me_sphere_006)
ob_lamp = bpy.data.objects.new('Lamp', light_lamp)
ob_camera = bpy.data.objects.new('Camera', cam_camera)

# ---- transforms, parenting, visibility, modifiers, constraints
ob_sphere_006.location = (0.0, 0.0, 0.0)
ob_sphere_006.rotation_euler = (0.0, -0.0, 0.29)
ob_sphere_006.scale = (0.8282, 0.8282, 0.8282)
ob_sphere_006.lineart.crease_threshold = 0.0
_m = ob_sphere_006.modifiers.new('Laplacian Smooth', 'LAPLACIANSMOOTH')
_m.iterations = 24
ob_lamp.location = (4.076, 1.005, 5.904)
ob_lamp.rotation_euler = (0.6503, 0.05522, 1.866)
ob_lamp.lock_rotations_4d = False
ob_lamp.empty_display_type = 'ARROWS'
ob_lamp.color = (0.0, 0.0, 0.0, 0.0)
ob_lamp.lineart.crease_threshold = 0.0
ob_camera.location = (7.481, -6.508, 5.344)
ob_camera.rotation_euler = (1.109, 0.0, 0.8149)
ob_camera.lock_rotations_4d = False
ob_camera.empty_display_type = 'ARROWS'
ob_camera.color = (0.0, 0.0, 0.0, 0.0)
ob_camera.display_type = 'WIRE'
ob_camera.lineart.crease_threshold = 0.0

# ---- collection membership
col_collection_1.objects.link(ob_sphere_006)
col_collection_1.objects.link(ob_lamp)
col_collection_1.objects.link(ob_camera)

# ---- scene / render settings (as saved in the file)
scene.camera = ob_camera
scene.frame_start = 1; scene.frame_end = 250; scene.frame_set(0)
scene.render.engine = 'BLENDER_EEVEE_NEXT'
scene.render.resolution_percentage = 50
scene.render.dither_intensity = 0.0
scene.cycles.use_denoising = False
scene.cycles.samples = 128
scene.cycles.sampling_pattern = 'TABULATED_SOBOL'
scene.cycles.use_adaptive_sampling = False
scene.cycles.use_light_tree = False
scene.cycles.blur_glossy = 0.0
scene.cycles.sample_clamp_indirect = 0.0
scene.view_settings.view_transform = 'Standard'
bpy.context.view_layer.update()
